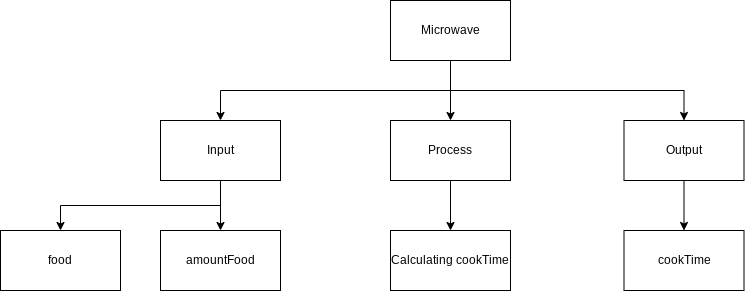

The diagram above was exported from draw.io. Its source (the exported page's mxGraphModel, read from the mxfile embedded in the PNG):
<mxGraphModel dx="1817" dy="935" grid="1" gridSize="10" guides="1" tooltips="1" connect="1" arrows="1" fold="1" page="1" pageScale="1" pageWidth="827" pageHeight="1169" math="0" shadow="0">
  <root>
    <mxCell id="0" />
    <mxCell id="1" parent="0" />
    <mxCell id="6" style="edgeStyle=none;html=1;exitX=0.5;exitY=1;exitDx=0;exitDy=0;entryX=0.5;entryY=0;entryDx=0;entryDy=0;" edge="1" parent="1" source="2" target="4">
      <mxGeometry relative="1" as="geometry" />
    </mxCell>
    <mxCell id="7" style="edgeStyle=orthogonalEdgeStyle;html=1;exitX=0.5;exitY=1;exitDx=0;exitDy=0;entryX=0.5;entryY=0;entryDx=0;entryDy=0;rounded=0;" edge="1" parent="1" source="2" target="3">
      <mxGeometry relative="1" as="geometry" />
    </mxCell>
    <mxCell id="8" style="edgeStyle=orthogonalEdgeStyle;rounded=0;html=1;exitX=0.5;exitY=1;exitDx=0;exitDy=0;entryX=0.5;entryY=0;entryDx=0;entryDy=0;" edge="1" parent="1" source="2" target="5">
      <mxGeometry relative="1" as="geometry" />
    </mxCell>
    <mxCell id="2" value="Microwave" style="rounded=0;whiteSpace=wrap;html=1;" vertex="1" parent="1">
      <mxGeometry x="120" y="40" width="120" height="60" as="geometry" />
    </mxCell>
    <mxCell id="10" style="edgeStyle=orthogonalEdgeStyle;rounded=0;html=1;exitX=0.5;exitY=1;exitDx=0;exitDy=0;entryX=0.5;entryY=0;entryDx=0;entryDy=0;" edge="1" parent="1" source="3" target="9">
      <mxGeometry relative="1" as="geometry" />
    </mxCell>
    <mxCell id="12" style="edgeStyle=orthogonalEdgeStyle;rounded=0;html=1;exitX=0.5;exitY=1;exitDx=0;exitDy=0;entryX=0.5;entryY=0;entryDx=0;entryDy=0;" edge="1" parent="1" source="3" target="11">
      <mxGeometry relative="1" as="geometry" />
    </mxCell>
    <mxCell id="3" value="Input" style="rounded=0;whiteSpace=wrap;html=1;" vertex="1" parent="1">
      <mxGeometry x="-110" y="160" width="120" height="60" as="geometry" />
    </mxCell>
    <mxCell id="14" style="edgeStyle=orthogonalEdgeStyle;rounded=0;html=1;exitX=0.5;exitY=1;exitDx=0;exitDy=0;" edge="1" parent="1" source="4" target="13">
      <mxGeometry relative="1" as="geometry" />
    </mxCell>
    <mxCell id="4" value="Process" style="rounded=0;whiteSpace=wrap;html=1;" vertex="1" parent="1">
      <mxGeometry x="120" y="160" width="120" height="60" as="geometry" />
    </mxCell>
    <mxCell id="16" style="edgeStyle=orthogonalEdgeStyle;rounded=0;html=1;exitX=0.5;exitY=1;exitDx=0;exitDy=0;entryX=0.5;entryY=0;entryDx=0;entryDy=0;" edge="1" parent="1" source="5" target="15">
      <mxGeometry relative="1" as="geometry" />
    </mxCell>
    <mxCell id="5" value="Output" style="rounded=0;whiteSpace=wrap;html=1;" vertex="1" parent="1">
      <mxGeometry x="353.5" y="160" width="120" height="60" as="geometry" />
    </mxCell>
    <mxCell id="9" value="food" style="rounded=0;whiteSpace=wrap;html=1;" vertex="1" parent="1">
      <mxGeometry x="-270" y="270" width="120" height="60" as="geometry" />
    </mxCell>
    <mxCell id="11" value="amountFood" style="rounded=0;whiteSpace=wrap;html=1;" vertex="1" parent="1">
      <mxGeometry x="-110" y="270" width="120" height="60" as="geometry" />
    </mxCell>
    <mxCell id="13" value="Calculating cookTime" style="rounded=0;whiteSpace=wrap;html=1;" vertex="1" parent="1">
      <mxGeometry x="120" y="270" width="120" height="60" as="geometry" />
    </mxCell>
    <mxCell id="15" value="cookTime" style="rounded=0;whiteSpace=wrap;html=1;" vertex="1" parent="1">
      <mxGeometry x="353.5" y="270" width="120" height="60" as="geometry" />
    </mxCell>
  </root>
</mxGraphModel>